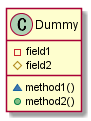

The diagram above was rendered by PlantUML. Its source (embedded in the PNG):
@startuml class.4_accessibility1
class Dummy {
     -field1 
     #field2 
     ~method1() 
     +method2() 
}
@enduml